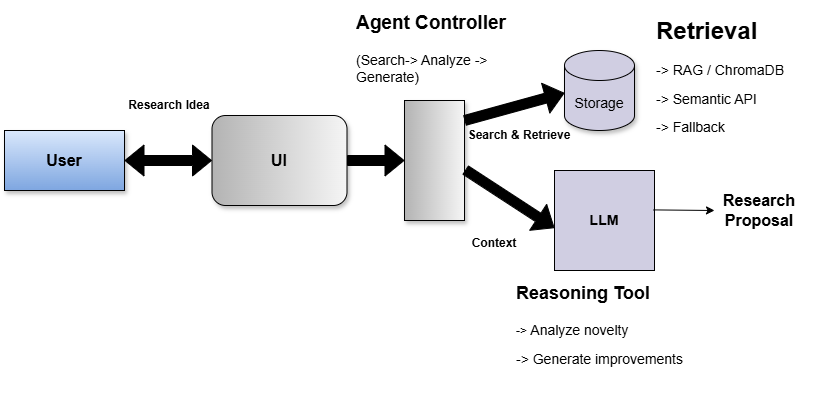

The diagram above was exported from draw.io. Its source (the exported page's mxGraphModel, read from the mxfile embedded in the PNG):
<mxGraphModel dx="1880" dy="562" grid="1" gridSize="10" guides="1" tooltips="1" connect="1" arrows="1" fold="1" page="1" pageScale="1" pageWidth="850" pageHeight="1100" background="#FFFFFF" math="0" shadow="0">
  <root>
    <mxCell id="0" />
    <mxCell id="1" parent="0" />
    <mxCell id="8MvXnFzfaWzJs0z1L0gc-1" parent="1" style="rounded=0;whiteSpace=wrap;html=1;shadow=1;fillColor=#dae8fc;strokeColor=#000000;gradientColor=#7ea6e0;" value="&lt;font style=&quot;font-size: 16px;&quot;&gt;&lt;b&gt;User&lt;/b&gt;&lt;/font&gt;" vertex="1">
      <mxGeometry height="60" width="120" y="200" as="geometry" />
    </mxCell>
    <mxCell id="8MvXnFzfaWzJs0z1L0gc-3" parent="1" style="rounded=1;whiteSpace=wrap;html=1;rotation=90;shadow=1;fillColor=#f5f5f5;gradientColor=#b3b3b3;strokeColor=#000000;" value="" vertex="1">
      <mxGeometry height="135" width="90" x="230" y="162.5" as="geometry" />
    </mxCell>
    <mxCell id="8MvXnFzfaWzJs0z1L0gc-4" parent="1" style="rounded=0;whiteSpace=wrap;html=1;rotation=90;shadow=1;fillColor=#f5f5f5;gradientColor=#b3b3b3;strokeColor=#000000;" value="" vertex="1">
      <mxGeometry height="60" width="120" x="370" y="200" as="geometry" />
    </mxCell>
    <mxCell id="8MvXnFzfaWzJs0z1L0gc-5" parent="1" style="shape=cylinder3;whiteSpace=wrap;html=1;boundedLbl=1;backgroundOutline=1;size=15;shadow=1;fillColor=#d0cee2;strokeColor=#000000;" value="&lt;font style=&quot;font-size: 14px;&quot;&gt;Storage&lt;/font&gt;" vertex="1">
      <mxGeometry height="80" width="70" x="560" y="120" as="geometry" />
    </mxCell>
    <mxCell id="8MvXnFzfaWzJs0z1L0gc-6" parent="1" style="whiteSpace=wrap;html=1;aspect=fixed;fillColor=#d0cee2;strokeColor=#000000;" value="&lt;font style=&quot;font-size: 14px;&quot;&gt;&lt;b&gt;LLM&lt;/b&gt;&lt;/font&gt;" vertex="1">
      <mxGeometry height="100" width="100" x="550" y="240" as="geometry" />
    </mxCell>
    <mxCell id="8MvXnFzfaWzJs0z1L0gc-7" parent="1" style="text;html=1;whiteSpace=wrap;strokeColor=none;fillColor=none;align=center;verticalAlign=middle;rounded=0;" value="&lt;font style=&quot;font-size: 16px;&quot;&gt;&lt;b&gt;Research Proposal&lt;/b&gt;&lt;/font&gt;" vertex="1">
      <mxGeometry height="60" width="90" x="710" y="250" as="geometry" />
    </mxCell>
    <mxCell id="8MvXnFzfaWzJs0z1L0gc-8" parent="1" style="text;html=1;whiteSpace=wrap;overflow=hidden;rounded=0;" value="&lt;h1 style=&quot;margin-top: 0px;&quot;&gt;&lt;font style=&quot;font-size: 19px;&quot;&gt;Agent Controller&lt;/font&gt;&lt;/h1&gt;&lt;p&gt;&lt;font style=&quot;font-size: 14px;&quot;&gt;(Search-&amp;gt; Analyze -&amp;gt; Generate)&lt;/font&gt;&lt;/p&gt;" vertex="1">
      <mxGeometry height="120" width="180" x="350" y="70" as="geometry" />
    </mxCell>
    <mxCell id="8MvXnFzfaWzJs0z1L0gc-9" parent="1" style="text;html=1;whiteSpace=wrap;strokeColor=none;fillColor=none;align=center;verticalAlign=middle;rounded=0;" value="&lt;font style=&quot;font-size: 16px;&quot;&gt;&lt;b&gt;UI&lt;/b&gt;&lt;/font&gt;" vertex="1">
      <mxGeometry height="20" width="120" x="215" y="220" as="geometry" />
    </mxCell>
    <mxCell id="8MvXnFzfaWzJs0z1L0gc-10" parent="1" style="text;html=1;whiteSpace=wrap;overflow=hidden;rounded=0;" value="&lt;h1 style=&quot;margin-top: 0px;&quot;&gt;&lt;font style=&quot;font-size: 18px;&quot;&gt;Reasoning Tool&lt;/font&gt;&lt;/h1&gt;&lt;p&gt;-&amp;gt; &lt;font style=&quot;font-size: 14px;&quot;&gt;Analyze novelty&lt;/font&gt;&lt;/p&gt;&lt;p&gt;&lt;font style=&quot;font-size: 14px;&quot;&gt;-&amp;gt; Generate improvements&lt;/font&gt;&lt;/p&gt;" vertex="1">
      <mxGeometry height="120" width="180" x="510" y="340" as="geometry" />
    </mxCell>
    <mxCell id="8MvXnFzfaWzJs0z1L0gc-11" edge="1" parent="1" style="shape=flexArrow;endArrow=classic;startArrow=classic;html=1;rounded=0;entryX=0.5;entryY=1;entryDx=0;entryDy=0;fillColor=#000000;" target="8MvXnFzfaWzJs0z1L0gc-3" value="">
      <mxGeometry height="100" relative="1" width="100" as="geometry">
        <mxPoint x="120" y="230" as="sourcePoint" />
        <mxPoint x="220" y="130" as="targetPoint" />
      </mxGeometry>
    </mxCell>
    <mxCell id="8MvXnFzfaWzJs0z1L0gc-12" edge="1" parent="1" source="8MvXnFzfaWzJs0z1L0gc-3" style="shape=flexArrow;endArrow=classic;html=1;rounded=0;entryX=0.5;entryY=1;entryDx=0;entryDy=0;exitX=0.5;exitY=0;exitDx=0;exitDy=0;fillColor=#000000;" target="8MvXnFzfaWzJs0z1L0gc-4" value="">
      <mxGeometry height="50" relative="1" width="50" as="geometry">
        <mxPoint x="350" y="230" as="sourcePoint" />
        <mxPoint x="390" y="180" as="targetPoint" />
      </mxGeometry>
    </mxCell>
    <mxCell id="8MvXnFzfaWzJs0z1L0gc-13" edge="1" parent="1" style="shape=flexArrow;endArrow=classic;html=1;rounded=0;entryX=0;entryY=0;entryDx=0;entryDy=52.5;entryPerimeter=0;exitX=0.25;exitY=0;exitDx=0;exitDy=0;fillColor=#000000;" value="">
      <mxGeometry height="50" relative="1" width="50" as="geometry">
        <mxPoint x="460" y="190" as="sourcePoint" />
        <mxPoint x="560" y="162.5" as="targetPoint" />
      </mxGeometry>
    </mxCell>
    <mxCell id="8MvXnFzfaWzJs0z1L0gc-14" edge="1" parent="1" source="8MvXnFzfaWzJs0z1L0gc-4" style="shape=flexArrow;endArrow=classic;html=1;rounded=0;exitX=0.578;exitY=-0.013;exitDx=0;exitDy=0;exitPerimeter=0;fillColor=#000000;" value="">
      <mxGeometry height="50" relative="1" width="50" as="geometry">
        <mxPoint x="500" y="347.5" as="sourcePoint" />
        <mxPoint x="550" y="297.5" as="targetPoint" />
      </mxGeometry>
    </mxCell>
    <mxCell id="8MvXnFzfaWzJs0z1L0gc-15" edge="1" parent="1" source="8MvXnFzfaWzJs0z1L0gc-6" style="endArrow=classic;html=1;rounded=0;entryX=0;entryY=0.5;entryDx=0;entryDy=0;exitX=0.988;exitY=0.394;exitDx=0;exitDy=0;exitPerimeter=0;" target="8MvXnFzfaWzJs0z1L0gc-7" value="">
      <mxGeometry height="50" relative="1" width="50" as="geometry">
        <mxPoint x="660" y="280" as="sourcePoint" />
        <mxPoint x="700" y="247.5" as="targetPoint" />
      </mxGeometry>
    </mxCell>
    <mxCell id="8MvXnFzfaWzJs0z1L0gc-16" parent="1" style="text;html=1;whiteSpace=wrap;overflow=hidden;rounded=0;" value="&lt;h1 style=&quot;margin-top: 0px;&quot;&gt;Retrieval&lt;/h1&gt;&lt;p&gt;&lt;font style=&quot;font-size: 14px;&quot;&gt;-&amp;gt; RAG / ChromaDB&lt;/font&gt;&lt;/p&gt;&lt;p&gt;&lt;font style=&quot;font-size: 14px;&quot;&gt;-&amp;gt; Semantic API&lt;/font&gt;&lt;/p&gt;&lt;p&gt;&lt;font style=&quot;font-size: 14px;&quot;&gt;-&amp;gt; Fallback&lt;/font&gt;&lt;/p&gt;" vertex="1">
      <mxGeometry height="120" width="180" x="650" y="80" as="geometry" />
    </mxCell>
    <mxCell id="fDNERhj3sDWbgrYhc4RK-1" parent="1" style="text;html=1;whiteSpace=wrap;strokeColor=none;fillColor=none;align=center;verticalAlign=middle;rounded=0;" value="&lt;b&gt;Search &amp;amp; Retrieve&lt;/b&gt;" vertex="1">
      <mxGeometry height="50" width="110" x="460" y="180" as="geometry" />
    </mxCell>
    <mxCell id="fDNERhj3sDWbgrYhc4RK-2" parent="1" style="text;html=1;whiteSpace=wrap;strokeColor=none;fillColor=none;align=center;verticalAlign=middle;rounded=0;" value="&lt;b&gt;Context&lt;/b&gt;" vertex="1">
      <mxGeometry height="30" width="80" x="450" y="297.5" as="geometry" />
    </mxCell>
    <mxCell id="fDNERhj3sDWbgrYhc4RK-3" parent="1" style="text;html=1;whiteSpace=wrap;strokeColor=none;fillColor=none;align=center;verticalAlign=middle;rounded=0;" value="&lt;b&gt;Research Idea&lt;/b&gt;" vertex="1">
      <mxGeometry height="30" width="90" x="120" y="160" as="geometry" />
    </mxCell>
  </root>
</mxGraphModel>